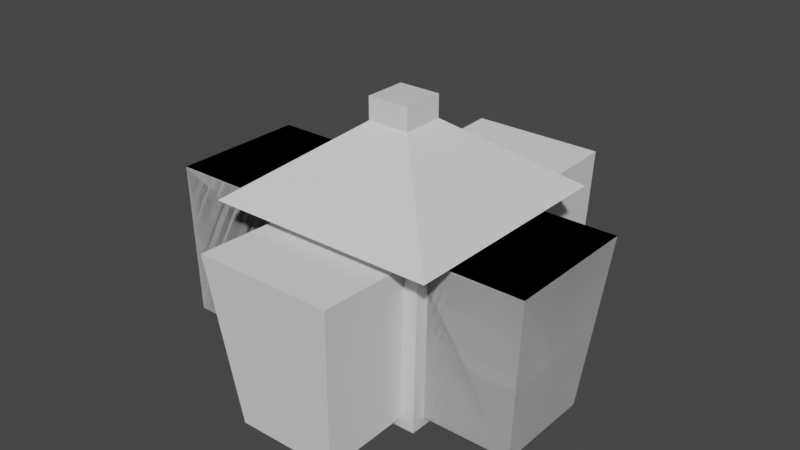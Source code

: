# Source: accessories.blend  (saved by Blender 2.82.7; exported with 4.5.12 LTS)
import bpy
from mathutils import Matrix  # noqa: F401  (used for matrix-valued properties, if any)

bpy.ops.wm.read_factory_settings(use_empty=True)
scene = bpy.context.scene
scene.name = 'Scene'

# ---- collections
col_collection = bpy.data.collections.new('Collection'); scene.collection.children.link(col_collection)
col_lamp = bpy.data.collections.new('Lamp'); scene.collection.children.link(col_lamp)

# ---- materials (node trees are filled in below, after node groups)
mat_material = bpy.data.materials.new('Material')
mat_material.alpha_threshold = 0.0
mat_material.use_transparent_shadow = False
mat_material.line_color = (0.0, 0.0, 0.0, 1.0)

# ---- material node trees
mat_material.use_nodes = True; mat_material.node_tree.nodes.clear()
_N = mat_material.node_tree.nodes; _L = mat_material.node_tree.links
n0 = _N.new('ShaderNodeOutputMaterial'); n0.name = 'Material Output'; n0.location = (300, 300)
n1 = _N.new('ShaderNodeBsdfPrincipled'); n1.name = 'Principled BSDF'; n1.location = (10, 300)
n1.distribution = 'GGX'
n1.subsurface_method = 'BURLEY'
n1.inputs[2].default_value = 0.4
n1.inputs[3].default_value = 1.45
n1.inputs[27].default_value = (0.0, 0.0, 0.0, 1.0)
n1.inputs[28].default_value = 1.0
_L.new(n1.outputs[0], n0.inputs[0])
n0.is_active_output = True

# ---- world
world_world = bpy.data.worlds.new('World'); scene.world = world_world
world_world.use_nodes = True; world_world.node_tree.nodes.clear()
_N = world_world.node_tree.nodes; _L = world_world.node_tree.links
n0 = _N.new('ShaderNodeOutputWorld'); n0.name = 'World Output'; n0.location = (300, 300)
n1 = _N.new('ShaderNodeBackground'); n1.name = 'Background'; n1.location = (10, 300)
n1.inputs[0].default_value = (0.05088, 0.05088, 0.05088, 1.0)
_L.new(n1.outputs[0], n0.inputs[0])
n0.is_active_output = True
world_world.color = (0.05088, 0.05088, 0.05088)
world_world.use_sun_shadow = False
world_world.sun_shadow_jitter_overblur = 0.0

# ---- meshes
me_cube_001 = bpy.data.meshes.new('Cube.001')
me_cube_001.from_pydata([(-0.1386, -0.4277, -0.4904), (-0.1869, -0.476, -0.02617), (-0.1386, 0.6167, -0.4904), (-0.1869, 0.5745, -0.02617), (0.1386, -0.4277, -0.4904), (0.1869, -0.476, -0.02617), (0.1386, 0.6167, -0.4904), (0.1869, 0.5745, -0.02617), (-0.1386, 0.09448, -0.4814), (-0.1869, 0.04925, -0.0426), (0.1386, 0.09448, -0.4814), (0.1869, 0.04925, -0.0426)], [], [(8, 9, 3, 2), (2, 3, 7, 6), (10, 11, 5, 4), (4, 5, 1, 0), (8, 10, 4, 0), (11, 9, 1, 5), (7, 3, 9, 11), (2, 6, 10, 8), (6, 7, 11, 10), (0, 1, 9, 8)])
_uv = me_cube_001.uv_layers.new(name='UVMap')
_uv.uv.foreach_set('vector', [0.375, 0.125, 0.625, 0.125, 0.625, 0.25, 0.375, 0.25, 0.375, 0.25, 0.625, 0.25, 0.625, 0.5, 0.375, 0.5, 0.375, 0.625, 0.625, 0.625, 0.625, 0.75, 0.375, 0.75, 0.375, 0.75, 0.625, 0.75, 0.625, 1.0, 0.375, 1.0, 0.125, 0.625, 0.375, 0.625, 0.375, 0.75, 0.125, 0.75, 0.625, 0.625, 0.875, 0.625, 0.875, 0.75, 0.625, 0.75, 0.625, 0.5, 0.875, 0.5, 0.875, 0.625, 0.625, 0.625, 0.125, 0.5, 0.375, 0.5, 0.375, 0.625, 0.125, 0.625, 0.375, 0.5, 0.625, 0.5, 0.625, 0.625, 0.375, 0.625, 0.375, 0.0, 0.625, 0.0, 0.625, 0.125, 0.375, 0.125])
me_cube_001.use_remesh_fix_poles = True
me_cube_001.use_remesh_preserve_attributes = False
me_cube_001.use_mirror_vertex_groups = False
me_cube_001.update()
me_cube_002 = bpy.data.meshes.new('Cube.002')
me_cube_002.from_pydata([(-0.1386, -0.4277, -0.4904), (-0.1869, -0.476, -0.02617), (-0.1386, 0.6167, -0.4904), (-0.1869, 0.5745, -0.02617), (0.1386, -0.4277, -0.4904), (0.1869, -0.476, -0.02617), (0.1386, 0.6167, -0.4904), (0.1869, 0.5745, -0.02617)], [], [(0, 1, 3, 2), (2, 3, 7, 6), (6, 7, 5, 4), (4, 5, 1, 0), (2, 6, 4, 0), (7, 3, 1, 5)])
_uv = me_cube_002.uv_layers.new(name='UVMap')
_uv.uv.foreach_set('vector', [0.375, 0.0, 0.625, 0.0, 0.625, 0.25, 0.375, 0.25, 0.375, 0.25, 0.625, 0.25, 0.625, 0.5, 0.375, 0.5, 0.375, 0.5, 0.625, 0.5, 0.625, 0.75, 0.375, 0.75, 0.375, 0.75, 0.625, 0.75, 0.625, 1.0, 0.375, 1.0, 0.125, 0.5, 0.375, 0.5, 0.375, 0.75, 0.125, 0.75, 0.625, 0.5, 0.875, 0.5, 0.875, 0.75, 0.625, 0.75])
me_cube_002.use_remesh_fix_poles = True
me_cube_002.use_remesh_preserve_attributes = False
me_cube_002.use_mirror_vertex_groups = False
me_cube_002.update()
me_cube = bpy.data.meshes.new('Cube')
me_cube.from_pydata([(0.2283, 0.2283, 0.005137), (0.1753, 0.1753, -0.5177), (0.2283, -0.2283, 0.005137), (0.1753, -0.1753, -0.5177), (-0.2283, 0.2283, 0.005137), (-0.1753, 0.1753, -0.5177), (-0.2283, -0.2283, 0.005137), (-0.1753, -0.1753, -0.5177), (0.3115, 0.3115, 0.005137), (0.3115, -0.3115, 0.005137), (-0.3115, 0.3115, 0.005137), (-0.3115, -0.3115, 0.005137), (0.05698, 0.05698, 0.1941), (0.05698, -0.05698, 0.1941), (-0.05698, 0.05698, 0.1941), (-0.05698, -0.05698, 0.1941), (0.05698, 0.05698, 0.2544), (0.05698, -0.05698, 0.2544), (-0.05698, 0.05698, 0.2544), (-0.05698, -0.05698, 0.2544)], [], [(4, 6, 11, 10), (3, 2, 6, 7), (7, 6, 4, 5), (5, 1, 3, 7), (1, 0, 2, 3), (5, 4, 0, 1), (10, 11, 15, 14), (2, 0, 8, 9), (0, 4, 10, 8), (6, 2, 9, 11), (15, 13, 17, 19), (11, 9, 13, 15), (8, 10, 14, 12), (9, 8, 12, 13), (16, 18, 19, 17), (12, 14, 18, 16), (13, 12, 16, 17), (14, 15, 19, 18)])
_uv = me_cube.uv_layers.new(name='UVMap')
_uv.uv.foreach_set('vector', [0.625, 0.25, 0.625, 0.0, 0.625, 0.0, 0.625, 0.25, 0.375, 0.75, 0.625, 0.75, 0.625, 1.0, 0.375, 1.0, 0.375, 0.0, 0.625, 0.0, 0.625, 0.25, 0.375, 0.25, 0.125, 0.5, 0.375, 0.5, 0.375, 0.75, 0.125, 0.75, 0.375, 0.5, 0.625, 0.5, 0.625, 0.75, 0.375, 0.75, 0.375, 0.25, 0.625, 0.25, 0.625, 0.5, 0.375, 0.5, 0.625, 0.25, 0.625, 0.0, 0.625, 0.0, 0.625, 0.25, 0.625, 0.75, 0.625, 0.5, 0.625, 0.5, 0.625, 0.75, 0.625, 0.5, 0.625, 0.25, 0.625, 0.25, 0.625, 0.5, 0.625, 1.0, 0.625, 0.75, 0.625, 0.75, 0.625, 1.0, 0.625, 1.0, 0.625, 0.75, 0.625, 0.75, 0.625, 1.0, 0.625, 1.0, 0.625, 0.75, 0.625, 0.75, 0.625, 1.0, 0.625, 0.5, 0.625, 0.25, 0.625, 0.25, 0.625, 0.5, 0.625, 0.75, 0.625, 0.5, 0.625, 0.5, 0.625, 0.75, 0.625, 0.5, 0.875, 0.5, 0.875, 0.75, 0.625, 0.75, 0.625, 0.5, 0.625, 0.25, 0.625, 0.25, 0.625, 0.5, 0.625, 0.75, 0.625, 0.5, 0.625, 0.5, 0.625, 0.75, 0.625, 0.25, 0.625, 0.0, 0.625, 0.0, 0.625, 0.25])
me_cube.materials.append(mat_material)
me_cube.use_remesh_preserve_volume = False
me_cube.use_remesh_preserve_attributes = False
me_cube.use_mirror_vertex_groups = False
me_cube.update()
me_cube_003 = bpy.data.meshes.new('Cube.003')
me_cube_003.from_pydata([(-0.1446, -0.1446, -0.4943), (-0.1969, -0.1969, -0.02773), (-0.1446, 0.1446, -0.4943), (-0.1969, 0.1969, -0.02773), (0.1446, -0.1446, -0.4943), (0.1969, -0.1969, -0.02773), (0.1446, 0.1446, -0.4943), (0.1969, 0.1969, -0.02773)], [], [(0, 1, 3, 2), (2, 3, 7, 6), (6, 7, 5, 4), (4, 5, 1, 0), (2, 6, 4, 0), (7, 3, 1, 5)])
_uv = me_cube_003.uv_layers.new(name='UVMap')
_uv.uv.foreach_set('vector', [0.375, 0.0, 0.625, 0.0, 0.625, 0.25, 0.375, 0.25, 0.375, 0.25, 0.625, 0.25, 0.625, 0.5, 0.375, 0.5, 0.375, 0.5, 0.625, 0.5, 0.625, 0.75, 0.375, 0.75, 0.375, 0.75, 0.625, 0.75, 0.625, 1.0, 0.375, 1.0, 0.125, 0.5, 0.375, 0.5, 0.375, 0.75, 0.125, 0.75, 0.625, 0.5, 0.875, 0.5, 0.875, 0.75, 0.625, 0.75])
me_cube_003.use_remesh_fix_poles = True
me_cube_003.use_remesh_preserve_attributes = False
me_cube_003.use_mirror_vertex_groups = False
me_cube_003.update()

# ---- objects
ob_cutout1 = bpy.data.objects.new('cutout1', me_cube_001)
ob_cutout1_001 = bpy.data.objects.new('cutout1.001', me_cube_002)
ob_lampmain = bpy.data.objects.new('LampMain', me_cube)
ob_shade = bpy.data.objects.new('shade', me_cube_003)

# ---- transforms, parenting, visibility, modifiers, constraints
ob_cutout1.location = (0.0, 0.0, 0.0)
ob_cutout1.lineart.crease_threshold = 0.0
_m = ob_cutout1.modifiers.new('Boolean', 'BOOLEAN')
_m.object = ob_cutout1_001
_m.operation = 'UNION'
_m.solver = 'FAST'
ob_cutout1_001.location = (0.0, 0.0, 0.0)
ob_cutout1_001.rotation_euler = (0.0, -0.0, 1.571)
ob_cutout1_001.lineart.crease_threshold = 0.0
ob_lampmain.location = (0.0, 0.0, 0.0)
ob_lampmain.lock_rotations_4d = False
ob_lampmain.empty_display_type = 'ARROWS'
ob_lampmain.lineart.crease_threshold = 0.0
_m = ob_lampmain.modifiers.new('Boolean', 'BOOLEAN')
_m.object = ob_cutout1
_m.solver = 'FAST'
ob_shade.location = (0.0, 0.0, 0.0)
ob_shade.lineart.crease_threshold = 0.0

# ---- collection membership
col_lamp.objects.link(ob_cutout1)
col_lamp.objects.link(ob_cutout1_001)
col_lamp.objects.link(ob_lampmain)
col_lamp.objects.link(ob_shade)

# ---- scene / render settings (as saved in the file)
scene.frame_start = 1; scene.frame_end = 250; scene.frame_set(1)
scene.render.engine = 'BLENDER_EEVEE_NEXT'
scene.cycles.use_denoising = False
scene.cycles.samples = 128
scene.cycles.sampling_pattern = 'TABULATED_SOBOL'
scene.cycles.use_adaptive_sampling = False
scene.cycles.use_light_tree = False
scene.view_settings.view_transform = 'Filmic'
bpy.context.view_layer.update()

# ---- added for rendering (the .blend has no active camera and no usable light): camera, sun
cam_auto = bpy.data.cameras.new('AutoCamera')
cam_auto.lens = 50.0
cam_auto.sensor_width = 36.0
cam_auto.clip_end = 1000.0
ob_auto_camera = bpy.data.objects.new('AutoCamera', cam_auto)
scene.collection.objects.link(ob_auto_camera)
ob_auto_camera.location = (1.52784, -1.84748, 1.14689)
ob_auto_camera.rotation_euler = (1.09748, -7.21219e-08, 0.694738)
scene.camera = ob_auto_camera
light_auto_sun = bpy.data.lights.new('AutoSun', 'SUN')
light_auto_sun.energy = 3.0
light_auto_sun.angle = 0.0523599
ob_auto_sun = bpy.data.objects.new('AutoSun', light_auto_sun)
scene.collection.objects.link(ob_auto_sun)
ob_auto_sun.rotation_euler = (0.872665, 0.174533, 0.523599)
bpy.context.view_layer.update()
